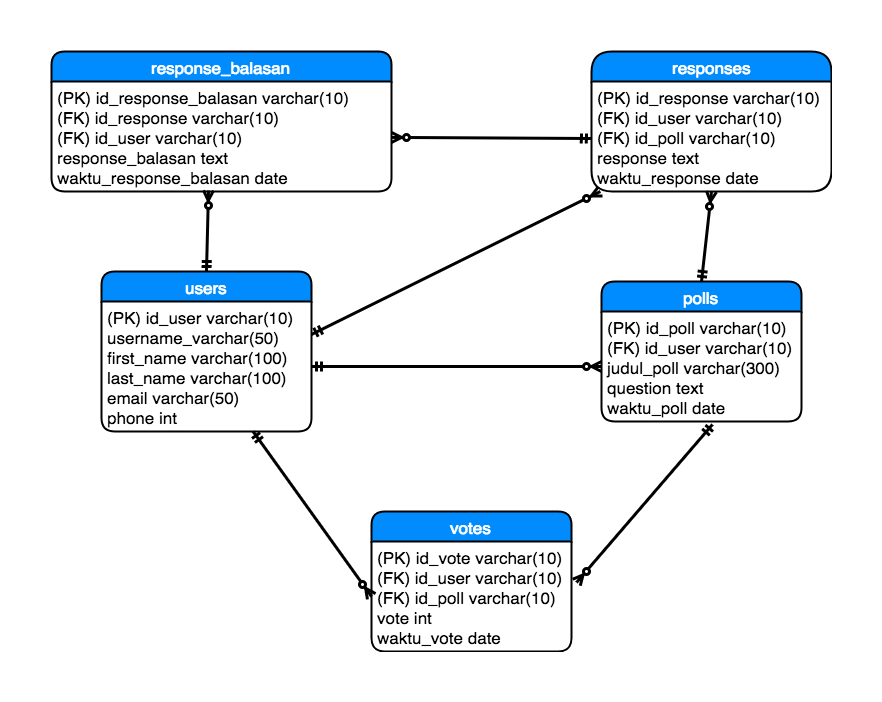

The diagram above was exported from draw.io. Its source (the exported page's mxGraphModel, read from the mxfile embedded in the PNG):
<mxGraphModel dx="1640" dy="1555" grid="1" gridSize="10" guides="1" tooltips="1" connect="1" arrows="1" fold="1" page="1" pageScale="1" pageWidth="850" pageHeight="1100" background="#ffffff" math="0" shadow="0">
  <root>
    <mxCell id="0" />
    <mxCell id="1" parent="0" />
    <mxCell id="2" value="users" style="swimlane;html=1;childLayout=stackLayout;horizontal=1;startSize=30;horizontalStack=0;fillColor=#008cff;fontColor=#FFFFFF;rounded=1;fontSize=17;fontStyle=0;strokeWidth=2;resizeParent=0;resizeLast=1;shadow=0;dashed=0;align=center;" vertex="1" parent="1">
      <mxGeometry x="30" y="150" width="210" height="160" as="geometry" />
    </mxCell>
    <mxCell id="3" value="(PK) id_user varchar(10)&lt;div&gt;username_varchar(50)&lt;/div&gt;&lt;div&gt;first_name varchar(100)&lt;/div&gt;&lt;div&gt;last_name varchar(100)&lt;/div&gt;&lt;div&gt;email varchar(50)&lt;/div&gt;&lt;div&gt;phone int&lt;/div&gt;" style="whiteSpace=wrap;html=1;align=left;strokeColor=none;fillColor=none;spacingLeft=4;fontSize=17;verticalAlign=top;resizable=0;rotatable=0;part=1;" vertex="1" parent="2">
      <mxGeometry y="30" width="210" height="130" as="geometry" />
    </mxCell>
    <mxCell id="4" value="responses" style="swimlane;html=1;childLayout=stackLayout;horizontal=1;startSize=30;horizontalStack=0;fillColor=#008cff;fontColor=#FFFFFF;rounded=1;fontSize=17;fontStyle=0;strokeWidth=2;resizeParent=0;resizeLast=1;shadow=0;dashed=0;align=center;arcSize=23;" vertex="1" parent="1">
      <mxGeometry x="520" y="-70" width="240" height="140" as="geometry" />
    </mxCell>
    <mxCell id="5" value="(PK) id_response varchar(10)&lt;div&gt;(FK) id_user varchar(10)&lt;br&gt;(FK) id_poll varchar(10)&lt;/div&gt;&lt;div&gt;response text&lt;/div&gt;&lt;div&gt;waktu_response date&lt;/div&gt;" style="whiteSpace=wrap;html=1;align=left;strokeColor=none;fillColor=none;spacingLeft=4;fontSize=17;verticalAlign=top;resizable=0;rotatable=0;part=1;" vertex="1" parent="4">
      <mxGeometry y="30" width="240" height="110" as="geometry" />
    </mxCell>
    <mxCell id="7" value="polls" style="swimlane;html=1;childLayout=stackLayout;horizontal=1;startSize=30;horizontalStack=0;fillColor=#008cff;fontColor=#FFFFFF;rounded=1;fontSize=17;fontStyle=0;strokeWidth=2;resizeParent=0;resizeLast=1;shadow=0;dashed=0;align=center;" vertex="1" parent="1">
      <mxGeometry x="530" y="160" width="200" height="140" as="geometry" />
    </mxCell>
    <mxCell id="8" value="(PK) id_poll varchar(10)&lt;br&gt;(FK) id_user varchar(10)&lt;div&gt;judul_poll varchar(300)&lt;/div&gt;&lt;div&gt;question text&lt;/div&gt;&lt;div&gt;waktu_poll date&lt;br&gt;&lt;/div&gt;" style="whiteSpace=wrap;html=1;align=left;strokeColor=none;fillColor=none;spacingLeft=4;fontSize=17;verticalAlign=top;resizable=0;rotatable=0;part=1;" vertex="1" parent="7">
      <mxGeometry y="30" width="200" height="110" as="geometry" />
    </mxCell>
    <mxCell id="9" value="votes" style="swimlane;html=1;childLayout=stackLayout;horizontal=1;startSize=30;horizontalStack=0;fillColor=#008cff;fontColor=#FFFFFF;rounded=1;fontSize=17;fontStyle=0;strokeWidth=2;resizeParent=0;resizeLast=1;shadow=0;dashed=0;align=center;" vertex="1" parent="1">
      <mxGeometry x="300" y="390" width="200" height="140" as="geometry" />
    </mxCell>
    <mxCell id="10" value="(PK) id_vote varchar(10)&lt;div&gt;(FK) id_user varchar(10)&lt;/div&gt;&lt;div&gt;(FK) id_poll varchar(10)&lt;/div&gt;&lt;div&gt;vote int&lt;/div&gt;&lt;div&gt;waktu_vote date&lt;br&gt;&lt;/div&gt;" style="whiteSpace=wrap;html=1;align=left;strokeColor=none;fillColor=none;spacingLeft=4;fontSize=17;verticalAlign=top;resizable=0;rotatable=0;part=1;" vertex="1" parent="9">
      <mxGeometry y="30" width="200" height="110" as="geometry" />
    </mxCell>
    <mxCell id="11" value="response_balasan" style="swimlane;html=1;childLayout=stackLayout;horizontal=1;startSize=30;horizontalStack=0;fillColor=#008cff;fontColor=#FFFFFF;rounded=1;fontSize=17;fontStyle=0;strokeWidth=2;resizeParent=0;resizeLast=1;shadow=0;dashed=0;align=center;" vertex="1" parent="1">
      <mxGeometry x="-20" y="-70" width="340" height="140" as="geometry" />
    </mxCell>
    <mxCell id="12" value="(PK) id_response_balasan varchar(10)&lt;div&gt;(FK) id_response varchar(10)&lt;/div&gt;&lt;div&gt;(FK) id_user varchar(10)&lt;/div&gt;&lt;div&gt;response_balasan text&lt;/div&gt;&lt;div&gt;waktu_response_balasan date&lt;/div&gt;" style="whiteSpace=wrap;html=1;align=left;strokeColor=none;fillColor=none;spacingLeft=4;fontSize=17;verticalAlign=top;resizable=0;rotatable=0;part=1;" vertex="1" parent="11">
      <mxGeometry y="30" width="340" height="110" as="geometry" />
    </mxCell>
    <mxCell id="14" value="" style="html=1;endArrow=ERzeroToMany;startArrow=ERmandOne;strokeWidth=3;exitX=1;exitY=0.5;entryX=0;entryY=0.5;" edge="1" parent="1" source="3" target="8">
      <mxGeometry width="100" height="100" relative="1" as="geometry">
        <mxPoint x="340" y="280" as="sourcePoint" />
        <mxPoint x="440" y="180" as="targetPoint" />
      </mxGeometry>
    </mxCell>
    <mxCell id="15" value="" style="html=1;endArrow=ERzeroToMany;startArrow=ERmandOne;strokeWidth=3;exitX=1;exitY=0.25;" edge="1" parent="1" source="3" target="5">
      <mxGeometry width="100" height="100" relative="1" as="geometry">
        <mxPoint x="240" y="120" as="sourcePoint" />
        <mxPoint x="530" y="120" as="targetPoint" />
      </mxGeometry>
    </mxCell>
    <mxCell id="16" value="" style="html=1;endArrow=ERzeroToMany;startArrow=ERmandOne;strokeWidth=3;exitX=0.5;exitY=0;entryX=0.5;entryY=1;" edge="1" parent="1" source="7" target="5">
      <mxGeometry width="100" height="100" relative="1" as="geometry">
        <mxPoint x="441" y="180" as="sourcePoint" />
        <mxPoint x="729.8888888888891" y="37" as="targetPoint" />
      </mxGeometry>
    </mxCell>
    <mxCell id="17" value="" style="html=1;endArrow=ERzeroToMany;startArrow=ERmandOne;strokeWidth=3;exitX=0.5;exitY=0;entryX=0.462;entryY=0.991;entryPerimeter=0;" edge="1" parent="1" source="2" target="12">
      <mxGeometry width="100" height="100" relative="1" as="geometry">
        <mxPoint x="150" y="180" as="sourcePoint" />
        <mxPoint x="438.88888888888914" y="37" as="targetPoint" />
      </mxGeometry>
    </mxCell>
    <mxCell id="18" value="" style="html=1;endArrow=ERmandOne;startArrow=ERzeroToMany;strokeWidth=3;endFill=0;startFill=1;" edge="1" parent="1" source="12">
      <mxGeometry width="100" height="100" relative="1" as="geometry">
        <mxPoint x="231" y="160" as="sourcePoint" />
        <mxPoint x="519.8888888888891" y="17" as="targetPoint" />
      </mxGeometry>
    </mxCell>
    <mxCell id="19" value="" style="html=1;endArrow=ERmandOne;startArrow=ERzeroToMany;strokeWidth=3;endFill=0;startFill=1;entryX=0.555;entryY=1.027;entryPerimeter=0;exitX=1.025;exitY=0.373;exitPerimeter=0;" edge="1" parent="1" source="10" target="8">
      <mxGeometry width="100" height="100" relative="1" as="geometry">
        <mxPoint x="470" y="379.9191949534395" as="sourcePoint" />
        <mxPoint x="669.8888888888891" y="381" as="targetPoint" />
      </mxGeometry>
    </mxCell>
    <mxCell id="20" value="" style="html=1;endArrow=ERzeroToMany;startArrow=ERmandOne;strokeWidth=3;entryX=0;entryY=0.5;endFill=1;" edge="1" parent="1" source="3" target="10">
      <mxGeometry width="100" height="100" relative="1" as="geometry">
        <mxPoint x="80" y="530" as="sourcePoint" />
        <mxPoint x="180" y="430" as="targetPoint" />
      </mxGeometry>
    </mxCell>
  </root>
</mxGraphModel>